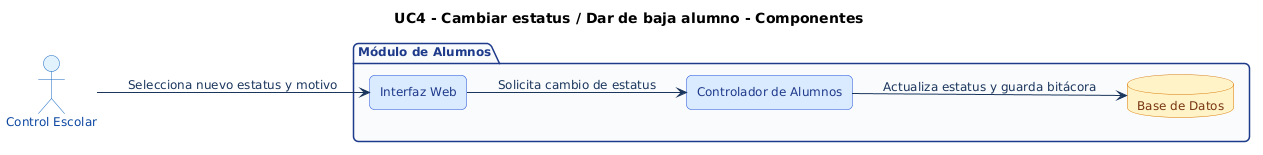

The diagram above was rendered by PlantUML. Its source (embedded in the PNG):
@startuml
' === ESTILO HOMOLOGADO EQUIPO 1 (ACTIVIDAD 3) ===
skinparam shadowing false
skinparam roundcorner 10
skinparam defaultFontName Arial
skinparam defaultFontSize 12
skinparam ArrowColor #1B365D
skinparam ArrowFontColor #1B365D
skinparam actor {
    BackgroundColor #E3F2FD
    BorderColor #1565C0
    FontColor #0D47A1
}
skinparam package {
    BackgroundColor #F8FAFC
    BorderColor #1E3A8A
    FontColor #1E3A8A
}
skinparam rectangle {
    BackgroundColor #FFFFFF
    BorderColor #1E3A8A
    FontColor #0F172A
}
skinparam usecase {
    BackgroundColor #E0F2FE
    BorderColor #0284C7
    FontColor #0C4A6E
}
skinparam component {
    BackgroundColor #DBEAFE
    BorderColor #1D4ED8
    FontColor #1E3A8A
}
skinparam database {
    BackgroundColor #FEF3C7
    BorderColor #D97706
    FontColor #78350F
}
skinparam sequence {
    ParticipantBackgroundColor #DBEAFE
    ParticipantBorderColor #1D4ED8
    ParticipantFontColor #1E3A8A
    BoundaryBackgroundColor #E0F2FE
    BoundaryBorderColor #0284C7
    ControlBackgroundColor #DCFCE7
    ControlBorderColor #15803D
    LifeLineBorderColor #64748B
}
skinparam activity {
    BackgroundColor #DBEAFE
    BorderColor #1D4ED8
    FontColor #1E3A8A
    DiamondBackgroundColor #FEF3C7
    DiamondBorderColor #D97706
}
skinparam state {
    BackgroundColor #E0F2FE
    BorderColor #0369A1
    FontColor #0C4A6E
}
skinparam class {
    BackgroundColor #F0F9FF
    BorderColor #0284C7
    HeaderBackgroundColor #0284C7
    FontColor #0F172A
}
title UC4 - Cambiar estatus / Dar de baja alumno - Componentes
left to right direction
skinparam componentStyle rectangle

actor "Control Escolar" as Admin
package "Módulo de Alumnos" {
    component "Interfaz Web" as UI
    component "Controlador de Alumnos" as Ctrl
    database "Base de Datos" as BD
}

Admin --> UI : Selecciona nuevo estatus y motivo
UI --> Ctrl : Solicita cambio de estatus
Ctrl --> BD : Actualiza estatus y guarda bitácora
@enduml